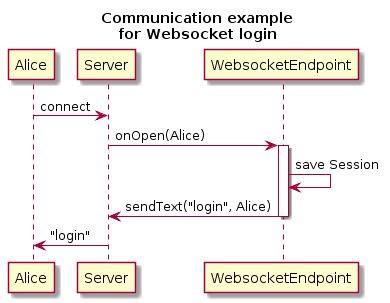

The diagram above was rendered by PlantUML. Its source (embedded in the PNG):
@startuml
title Communication example\nfor Websocket login
Alice -> Server :connect
Server -> WebsocketEndpoint : onOpen(Alice)
activate WebsocketEndpoint
    WebsocketEndpoint -> WebsocketEndpoint :save Session
    WebsocketEndpoint -> Server : sendText("login", Alice)
deactivate WebsocketEndpoint
Server -> Alice :"login"
@enduml